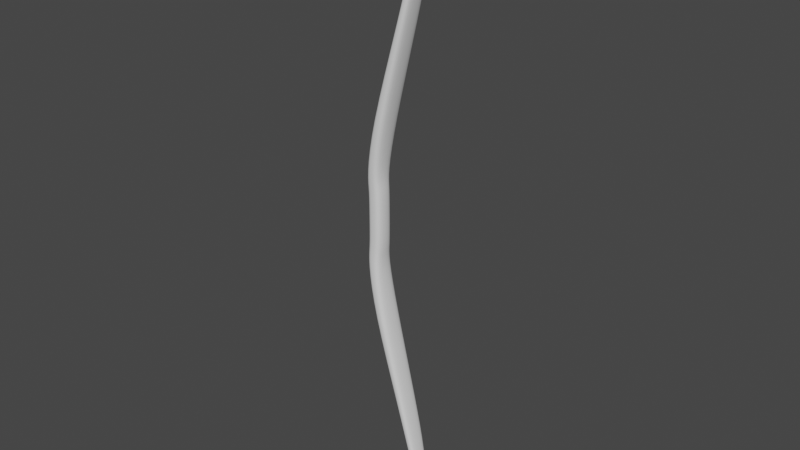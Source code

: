 # Source: Bow.blend  (saved by Blender 3.6.13; exported with 4.5.12 LTS)
import bpy
from mathutils import Matrix  # noqa: F401  (used for matrix-valued properties, if any)

bpy.ops.wm.read_factory_settings(use_empty=True)
scene = bpy.context.scene
scene.name = 'Scene'

# ---- collections
col_bow_baseshape = bpy.data.collections.new('Bow_BaseShape'); scene.collection.children.link(col_bow_baseshape)

# ---- node groups
ng_auto_smooth = bpy.data.node_groups.new('Auto Smooth', 'GeometryNodeTree')
_s = ng_auto_smooth.interface.new_socket(name='Geometry', in_out='OUTPUT', socket_type='NodeSocketGeometry')
_s = ng_auto_smooth.interface.new_socket(name='Geometry', in_out='INPUT', socket_type='NodeSocketGeometry')
_s = ng_auto_smooth.interface.new_socket(name='Angle', in_out='INPUT', socket_type='NodeSocketFloat')
_s.subtype = 'ANGLE'
_s.min_value = 0.0
_s.max_value = 3.142
ng_auto_smooth.is_modifier = True
_N = ng_auto_smooth.nodes; _L = ng_auto_smooth.links
n0 = _N.new('NodeGroupOutput'); n0.name = 'Group Output'; n0.location = (480, -100)
n1 = _N.new('NodeGroupInput'); n1.name = 'Group Input'; n1.location = (-420, -300)
n2 = _N.new('NodeGroupInput'); n2.name = 'Group Input.001'; n2.location = (-60, -100)
n3 = _N.new('GeometryNodeSetShadeSmooth'); n3.name = 'Set Shade Smooth'; n3.location = (120, -100)
n3.domain = 'EDGE'
n4 = _N.new('GeometryNodeSetShadeSmooth'); n4.name = 'Set Shade Smooth.001'; n4.location = (300, -100)
n5 = _N.new('GeometryNodeInputMeshEdgeAngle'); n5.name = 'Edge Angle'; n5.location = (-420, -220)
n6 = _N.new('GeometryNodeInputEdgeSmooth'); n6.name = 'Is Edge Smooth'; n6.location = (-60, -160)
n7 = _N.new('GeometryNodeInputShadeSmooth'); n7.name = 'Is Face Smooth'; n7.location = (-240, -340)
n8 = _N.new('FunctionNodeBooleanMath'); n8.name = 'Boolean Math'; n8.location = (-60, -220)
n9 = _N.new('FunctionNodeCompare'); n9.name = 'Compare'; n9.location = (-240, -180)
n9.operation = 'LESS_EQUAL'
_L.new(n5.outputs[0], n9.inputs[0])
_L.new(n4.outputs[0], n0.inputs[0])
_L.new(n1.outputs[1], n9.inputs[1])
_L.new(n9.outputs[0], n8.inputs[0])
_L.new(n7.outputs[0], n8.inputs[1])
_L.new(n2.outputs[0], n3.inputs[0])
_L.new(n6.outputs[0], n3.inputs[1])
_L.new(n3.outputs[0], n4.inputs[0])
_L.new(n8.outputs[0], n3.inputs[2])
n0.is_active_output = True

# ---- world
world_world = bpy.data.worlds.new('World'); scene.world = world_world
world_world.use_nodes = True; world_world.node_tree.nodes.clear()
_N = world_world.node_tree.nodes; _L = world_world.node_tree.links
n0 = _N.new('ShaderNodeOutputWorld'); n0.name = 'World Output'; n0.location = (300, 300)
n1 = _N.new('ShaderNodeBackground'); n1.name = 'Background'; n1.location = (10, 300)
n1.inputs[0].default_value = (0.05088, 0.05088, 0.05088, 1.0)
_L.new(n1.outputs[0], n0.inputs[0])
n0.is_active_output = True
world_world.color = (0.05088, 0.05088, 0.05088)
world_world.use_sun_shadow = False
world_world.sun_shadow_jitter_overblur = 0.0

# ---- meshes
me_cube_001 = bpy.data.meshes.new('Cube.001')
me_cube_001.from_pydata([(0.4093, 0.8974, 2.823), (0.4093, -0.8974, 2.823), (-1.066, 0.8974, 2.823), (-1.066, -0.8974, 2.823), (0.1652, 1.006, 4.137), (0.1652, -1.006, 4.137), (-1.183, 1.006, 4.137), (-1.183, -1.006, 4.137), (0.8346, 1.205, 8.653), (0.8346, -1.205, 8.653), (-0.3783, 1.205, 8.951), (-0.3783, -1.205, 8.951), (4.497, 0.9034, 23.55), (4.497, -0.9034, 23.55), (3.753, 0.9034, 23.73), (3.753, -0.9034, 23.73), (2.356, -1.042, 18.32), (2.356, 1.042, 18.32), (3.21, -1.042, 18.1), (3.21, 1.042, 18.1), (4.644, -0.2745, 28.64), (4.644, 0.2575, 28.64), (5.003, -0.2852, 28.42), (5.004, 0.2807, 28.42), (5.022, 0.3667, 28.29), (5.022, -0.3667, 28.29), (4.557, 0.3667, 28.29), (4.557, -0.3667, 28.29), (4.372, -0.5293, 26.79), (4.372, 0.5293, 26.79), (4.956, -0.5293, 26.79), (4.956, 0.5293, 26.79), (4.964, -0.2007, 28.53), (4.964, 0.1849, 28.53), (4.992, -0.2061, 28.56), (4.992, 0.1849, 28.56), (4.681, -0.2751, 28.83), (4.681, 0.2762, 28.83), (5.037, -0.2751, 28.83), (5.037, 0.2762, 28.83), (4.791, -0.05133, 29.15), (4.8, 0.0543, 29.16), (4.808, -0.05326, 29.18), (4.817, 0.05238, 29.18), (0.4093, 0.8974, 0.0), (0.4093, -0.8974, 0.0), (-1.066, 0.8974, 0.0), (-1.066, -0.8974, 0.0), (-0.3286, -0.8974, 2.823), (-0.3286, 0.8974, 2.823), (-0.5087, -1.006, 4.137), (-0.5087, 1.006, 4.137), (0.2281, -1.205, 8.802), (0.2281, 1.205, 8.802), (4.125, -0.9034, 23.64), (4.125, 0.9034, 23.64), (2.783, 1.042, 18.21), (2.783, -1.042, 18.21), (4.79, 0.3667, 28.29), (4.824, -0.2799, 28.53), (4.824, 0.2691, 28.53), (4.79, -0.3667, 28.29), (4.664, -0.5293, 26.79), (4.664, 0.5293, 26.79), (4.966, -0.2034, 28.54), (4.966, 0.1849, 28.54), (4.859, -0.2751, 28.83), (4.859, 0.2762, 28.83), (4.799, -0.0523, 29.17), (4.809, 0.05334, 29.17), (-0.3286, -0.8974, 0.0), (-0.3286, 0.8974, 0.0), (5.006, -0.2456, 28.49), (5.006, 0.2328, 28.49), (4.895, 0.1732, 28.54), (4.895, -0.1879, 28.54)], [], [(51, 6, 10, 53), (2, 3, 7, 6), (48, 1, 5, 50), (49, 2, 6, 51), (1, 0, 4, 5), (53, 56, 19, 8), (6, 7, 11, 10), (5, 4, 8, 9), (50, 5, 9, 52), (11, 16, 17, 10), (8, 19, 18, 9), (26, 27, 20, 21), (61, 25, 22, 59), (25, 24, 23, 22), (18, 19, 12, 13), (57, 18, 13, 54), (56, 17, 14, 55), (17, 16, 15, 14), (52, 57, 16, 11), (58, 26, 21, 60), (30, 31, 24, 25), (63, 29, 26, 58), (29, 28, 27, 26), (54, 13, 30, 62), (55, 14, 29, 63), (62, 30, 25, 61), (14, 15, 28, 29), (13, 12, 31, 30), (75, 72, 34, 64), (65, 33, 37, 67), (21, 20, 32, 33), (72, 73, 35, 34), (66, 38, 42, 68), (34, 35, 39, 38), (64, 34, 38, 66), (33, 32, 36, 37), (68, 42, 43, 69), (37, 36, 40, 41), (67, 37, 41, 69), (38, 39, 43, 42), (3, 2, 46, 47), (0, 1, 45, 44), (48, 3, 47, 70), (49, 0, 44, 71), (2, 49, 71, 46), (1, 48, 70, 45), (39, 67, 69, 43), (40, 68, 69, 41), (32, 64, 66, 36), (36, 66, 68, 40), (73, 74, 65, 35), (35, 65, 67, 39), (60, 21, 33, 65, 74), (28, 62, 61, 27), (12, 55, 63, 31), (15, 54, 62, 28), (31, 63, 58, 24), (24, 58, 60, 23), (9, 18, 57, 52), (19, 56, 55, 12), (16, 57, 54, 15), (27, 61, 59, 20), (7, 50, 52, 11), (10, 17, 56, 53), (0, 49, 51, 4), (3, 48, 50, 7), (4, 51, 53, 8), (23, 60, 74, 73), (22, 23, 73, 72), (59, 22, 72, 75), (20, 59, 75, 64, 32)])
me_cube_001.polygons.foreach_set('use_smooth', [True] * 71)
_uv = me_cube_001.uv_layers.new(name='UVMap')
_uv.uv.foreach_set('vector', [0.625, 0.375, 0.625, 0.25, 0.625, 0.25, 0.625, 0.375, 0.625, 0.25, 0.625, 0.0, 0.625, 0.0, 0.625, 0.25, 0.625, 0.875, 0.625, 0.75, 0.625, 0.75, 0.625, 0.875, 0.625, 0.375, 0.625, 0.25, 0.625, 0.25, 0.625, 0.375, 0.625, 0.75, 0.625, 0.5, 0.625, 0.5, 0.625, 0.75, 0.625, 0.375, 0.625, 0.375, 0.625, 0.5, 0.625, 0.5, 0.625, 0.25, 0.625, 0.0, 0.625, 0.0, 0.625, 0.25, 0.625, 0.75, 0.625, 0.5, 0.625, 0.5, 0.625, 0.75, 0.625, 0.875, 0.625, 0.75, 0.625, 0.75, 0.625, 0.875, 0.625, 0.0, 0.625, 0.0, 0.625, 0.25, 0.625, 0.25, 0.625, 0.5, 0.625, 0.5, 0.625, 0.75, 0.625, 0.75, 0.625, 0.25, 0.625, 0.0, 0.625, 0.0, 0.625, 0.25, 0.625, 0.875, 0.625, 0.75, 0.625, 0.75, 0.625, 0.875, 0.625, 0.75, 0.625, 0.5, 0.625, 0.5, 0.625, 0.75, 0.625, 0.75, 0.625, 0.5, 0.625, 0.5, 0.625, 0.75, 0.625, 0.875, 0.625, 0.75, 0.625, 0.75, 0.625, 0.875, 0.625, 0.375, 0.625, 0.25, 0.625, 0.25, 0.625, 0.375, 0.625, 0.25, 0.625, 0.0, 0.625, 0.0, 0.625, 0.25, 0.625, 0.875, 0.625, 0.875, 0.625, 1.0, 0.625, 1.0, 0.625, 0.375, 0.625, 0.25, 0.625, 0.25, 0.625, 0.375, 0.625, 0.75, 0.625, 0.5, 0.625, 0.5, 0.625, 0.75, 0.625, 0.375, 0.625, 0.25, 0.625, 0.25, 0.625, 0.375, 0.625, 0.25, 0.625, 0.0, 0.625, 0.0, 0.625, 0.25, 0.625, 0.875, 0.625, 0.75, 0.625, 0.75, 0.625, 0.875, 0.625, 0.375, 0.625, 0.25, 0.625, 0.25, 0.625, 0.375, 0.625, 0.875, 0.625, 0.75, 0.625, 0.75, 0.625, 0.875, 0.625, 0.25, 0.625, 0.0, 0.625, 0.0, 0.625, 0.25, 0.625, 0.75, 0.625, 0.5, 0.625, 0.5, 0.625, 0.75, 0.625, 0.875, 0.625, 0.75, 0.625, 0.75, 0.625, 0.875, 0.625, 0.375, 0.625, 0.25, 0.625, 0.25, 0.625, 0.375, 0.625, 0.25, 0.625, 0.0, 0.625, 0.0, 0.625, 0.25, 0.625, 0.75, 0.625, 0.5, 0.625, 0.5, 0.625, 0.75, 0.625, 0.875, 0.625, 0.75, 0.625, 0.75, 0.625, 0.875, 0.625, 0.75, 0.625, 0.5, 0.625, 0.5, 0.625, 0.75, 0.625, 0.875, 0.625, 0.75, 0.625, 0.75, 0.625, 0.875, 0.625, 0.25, 0.625, 0.0, 0.625, 0.0, 0.625, 0.25, 0.625, 0.875, 0.625, 0.75, 0.625, 0.5, 0.625, 0.375, 0.625, 0.25, 0.625, 0.0, 0.625, 0.0, 0.625, 0.25, 0.625, 0.375, 0.625, 0.25, 0.625, 0.25, 0.625, 0.375, 0.625, 0.75, 0.625, 0.5, 0.625, 0.5, 0.625, 0.75, 0.625, 0.0, 0.625, 0.25, 0.625, 0.25, 0.625, 0.0, 0.625, 0.5, 0.625, 0.75, 0.625, 0.75, 0.625, 0.5, 0.625, 0.875, 0.625, 1.0, 0.625, 1.0, 0.625, 0.875, 0.625, 0.375, 0.625, 0.5, 0.625, 0.5, 0.625, 0.375, 0.625, 0.25, 0.625, 0.375, 0.625, 0.375, 0.625, 0.25, 0.625, 0.75, 0.625, 0.875, 0.625, 0.875, 0.625, 0.75, 0.625, 0.5, 0.625, 0.375, 0.625, 0.375, 0.625, 0.5, 0.625, 1.0, 0.625, 0.875, 0.625, 0.375, 0.625, 0.25, 0.625, 1.0, 0.625, 0.875, 0.625, 0.875, 0.625, 1.0, 0.625, 1.0, 0.625, 0.875, 0.625, 0.875, 0.625, 1.0, 0.625, 0.5, 0.625, 0.375, 0.625, 0.375, 0.625, 0.5, 0.625, 0.5, 0.625, 0.375, 0.625, 0.375, 0.625, 0.5, 0.625, 0.375, 0.625, 0.25, 0.625, 0.25, 0.625, 0.375, 0.625, 0.375, 0.625, 1.0, 0.625, 0.875, 0.625, 0.875, 0.625, 1.0, 0.625, 0.5, 0.625, 0.375, 0.625, 0.375, 0.625, 0.5, 0.625, 1.0, 0.625, 0.875, 0.625, 0.875, 0.625, 1.0, 0.625, 0.5, 0.625, 0.375, 0.625, 0.375, 0.625, 0.5, 0.625, 0.5, 0.625, 0.375, 0.625, 0.375, 0.625, 0.5, 0.625, 0.75, 0.625, 0.75, 0.625, 0.875, 0.625, 0.875, 0.625, 0.5, 0.625, 0.375, 0.625, 0.375, 0.625, 0.5, 0.625, 1.0, 0.625, 0.875, 0.625, 0.875, 0.625, 1.0, 0.625, 1.0, 0.625, 0.875, 0.625, 0.875, 0.625, 1.0, 0.625, 1.0, 0.625, 0.875, 0.625, 0.875, 0.625, 1.0, 0.625, 0.25, 0.625, 0.25, 0.625, 0.375, 0.625, 0.375, 0.625, 0.5, 0.625, 0.375, 0.625, 0.375, 0.625, 0.5, 0.625, 1.0, 0.625, 0.875, 0.625, 0.875, 0.625, 1.0, 0.625, 0.5, 0.625, 0.375, 0.625, 0.375, 0.625, 0.5, 0.625, 0.5, 0.625, 0.375, 0.625, 0.375, 0.625, 0.5, 0.625, 0.75, 0.625, 0.5, 0.625, 0.5, 0.625, 0.75, 0.625, 0.875, 0.625, 0.75, 0.625, 0.75, 0.625, 0.875, 0.625, 1.0, 0.625, 0.875, 0.625, 0.875, 0.625, 0.875, 0.625, 1.0])
me_cube_001.update()

# ---- objects
ob_empty = bpy.data.objects.new('Empty', None)
ob_cube = bpy.data.objects.new('Cube', me_cube_001)

# ---- transforms, parenting, visibility, modifiers, constraints
ob_empty.location = (0.0, 0.0, 0.0)
ob_empty.rotation_euler = (1.571, -0.0, -0.0)
ob_empty.scale = (0.04958, 0.04958, 0.04958)
ob_empty.empty_display_type = 'IMAGE'
ob_empty.empty_display_size = 5.0
ob_empty.show_empty_image_perspective = False
ob_empty.use_empty_image_alpha = True
ob_empty.color = (1.0, 1.0, 1.0, 0.2)
ob_cube.location = (-0.005954, 0.0, 0.0)
ob_cube.scale = (0.003462, 0.003462, 0.003462)
_m = ob_cube.modifiers.new('Mirror', 'MIRROR')
_m.use_axis = (False, False, True)
_m.use_clip = True
_m.merge_threshold = 0.0
_m = ob_cube.modifiers.new('Subdivision', 'SUBSURF')
_m = ob_cube.modifiers.new('Auto Smooth', 'NODES')
_m.node_group = ng_auto_smooth
_gi = [s.identifier for s in ng_auto_smooth.interface.items_tree if s.item_type == 'SOCKET' and s.in_out == 'INPUT']
_m[_gi[1]] = 3.142  # Angle

# ---- collection membership
col_bow_baseshape.objects.link(ob_empty)
col_bow_baseshape.objects.link(ob_cube)

# ---- scene / render settings (as saved in the file)
scene.frame_start = 1; scene.frame_end = 250; scene.frame_set(1)
scene.render.engine = 'BLENDER_EEVEE_NEXT'
scene.cycles.sampling_pattern = 'TABULATED_SOBOL'
scene.view_settings.view_transform = 'Filmic'
bpy.context.view_layer.update()

# ---- added for rendering (the .blend has no active camera and no usable light): camera, sun
cam_auto = bpy.data.cameras.new('AutoCamera')
cam_auto.lens = 50.0
cam_auto.sensor_width = 36.0
cam_auto.clip_end = 1000.0
ob_auto_camera = bpy.data.objects.new('AutoCamera', cam_auto)
scene.collection.objects.link(ob_auto_camera)
ob_auto_camera.location = (0.188744, -0.22548, 0.15032)
ob_auto_camera.rotation_euler = (1.09748, -7.21219e-08, 0.694738)
scene.camera = ob_auto_camera
light_auto_sun = bpy.data.lights.new('AutoSun', 'SUN')
light_auto_sun.energy = 3.0
light_auto_sun.angle = 0.0523599
ob_auto_sun = bpy.data.objects.new('AutoSun', light_auto_sun)
scene.collection.objects.link(ob_auto_sun)
ob_auto_sun.rotation_euler = (0.872665, 0.174533, 0.523599)
bpy.context.view_layer.update()
